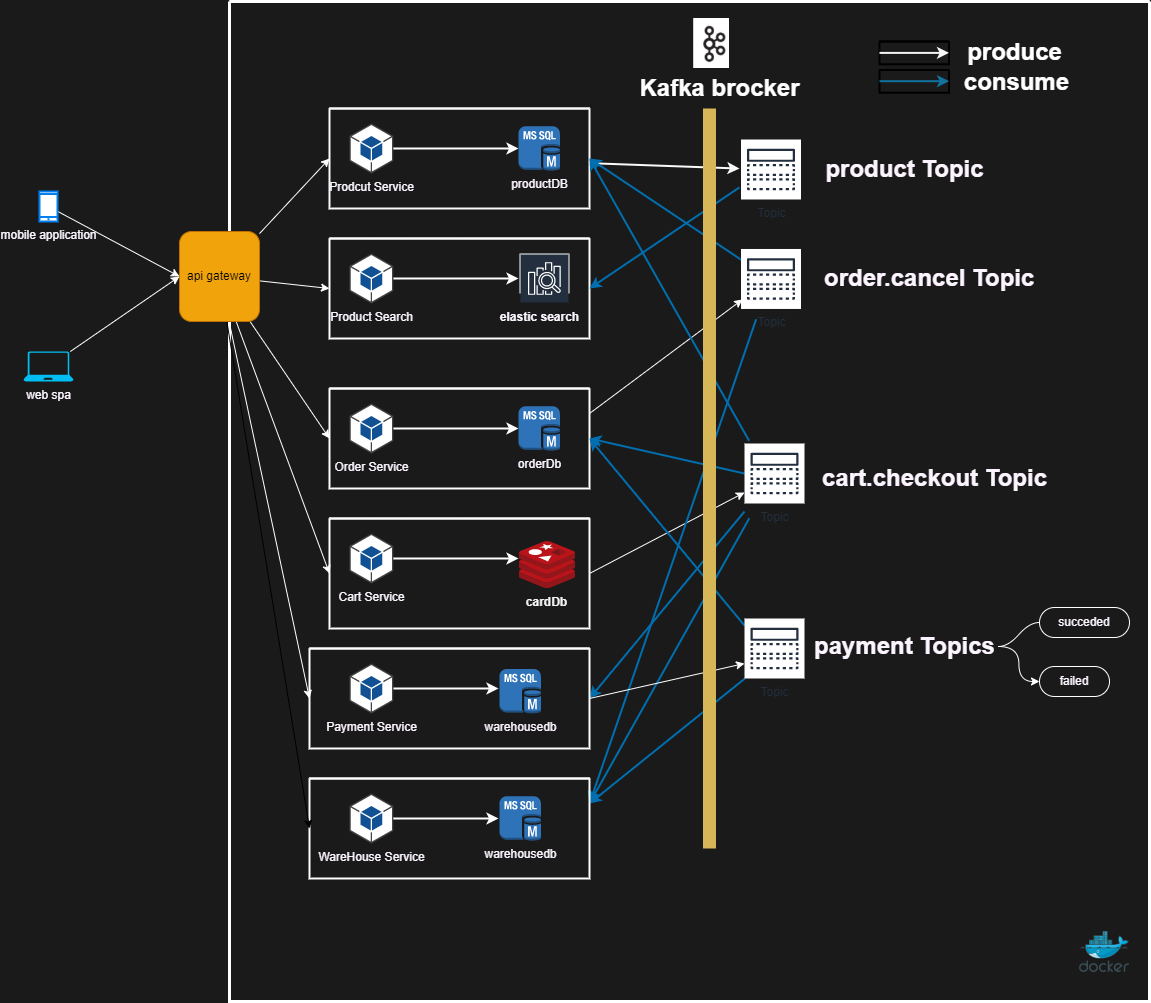

The diagram above was exported from draw.io. Its source (the exported page's mxGraphModel, read from the mxfile embedded in the PNG):
<mxGraphModel dx="766" dy="566" grid="1" gridSize="10" guides="1" tooltips="1" connect="1" arrows="1" fold="1" page="1" pageScale="1" pageWidth="600" pageHeight="1600" background="#1A1A1A" math="0" shadow="0">
  <root>
    <mxCell id="0" />
    <mxCell id="1" parent="0" />
    <mxCell id="12" value="" style="swimlane;startSize=0;strokeWidth=3;strokeColor=#FFFFFF;" parent="1" vertex="1">
      <mxGeometry x="240" y="100" width="920" height="1000" as="geometry" />
    </mxCell>
    <mxCell id="83" style="edgeStyle=none;html=1;strokeWidth=2;strokeColor=#FAFAFA;" parent="12" source="14" edge="1">
      <mxGeometry relative="1" as="geometry">
        <mxPoint x="510" y="167.0489396411092" as="targetPoint" />
      </mxGeometry>
    </mxCell>
    <mxCell id="14" value="" style="swimlane;startSize=0;fontColor=#FCF5FF;strokeWidth=2;strokeColor=#FAFAFA;" parent="12" vertex="1">
      <mxGeometry x="100" y="107" width="260" height="100" as="geometry" />
    </mxCell>
    <mxCell id="21" style="edgeStyle=none;html=1;fontColor=#FCF5FF;strokeColor=#FFFFFF;strokeWidth=2;" parent="14" source="15" target="20" edge="1">
      <mxGeometry relative="1" as="geometry" />
    </mxCell>
    <mxCell id="15" value="Prodcut Service" style="outlineConnect=0;dashed=0;verticalLabelPosition=bottom;verticalAlign=top;align=center;html=1;shape=mxgraph.aws3.android;fillColor=#115193;gradientColor=none;fontColor=#FCF5FF;" parent="14" vertex="1">
      <mxGeometry x="20" y="15" width="43.75" height="50" as="geometry" />
    </mxCell>
    <mxCell id="20" value="productDB" style="outlineConnect=0;dashed=0;verticalLabelPosition=bottom;verticalAlign=top;align=center;html=1;shape=mxgraph.aws3.ms_sql_instance;fillColor=#2E73B8;gradientColor=none;fontColor=#FCF5FF;" parent="14" vertex="1">
      <mxGeometry x="189" y="17.75" width="41.4" height="44.5" as="geometry" />
    </mxCell>
    <mxCell id="56" style="edgeStyle=none;rounded=1;html=1;fontColor=#FCF5FF;exitX=1;exitY=0.25;exitDx=0;exitDy=0;strokeColor=#FFFFFF;" parent="12" source="22" edge="1">
      <mxGeometry relative="1" as="geometry">
        <mxPoint x="513" y="297.96626038781164" as="targetPoint" />
      </mxGeometry>
    </mxCell>
    <mxCell id="22" value="" style="swimlane;startSize=0;fontColor=#FCF5FF;strokeWidth=2;strokeColor=#FFFFFF;" parent="12" vertex="1">
      <mxGeometry x="100" y="387" width="260" height="100" as="geometry" />
    </mxCell>
    <mxCell id="23" style="edgeStyle=none;html=1;fontColor=#FCF5FF;strokeColor=#FFFFFF;strokeWidth=2;" parent="22" source="24" target="25" edge="1">
      <mxGeometry relative="1" as="geometry" />
    </mxCell>
    <mxCell id="24" value="Order Service" style="outlineConnect=0;dashed=0;verticalLabelPosition=bottom;verticalAlign=top;align=center;html=1;shape=mxgraph.aws3.android;fillColor=#115193;gradientColor=none;fontColor=#FCF5FF;" parent="22" vertex="1">
      <mxGeometry x="20" y="15" width="43.75" height="50" as="geometry" />
    </mxCell>
    <mxCell id="25" value="orderDb" style="outlineConnect=0;dashed=0;verticalLabelPosition=bottom;verticalAlign=top;align=center;html=1;shape=mxgraph.aws3.ms_sql_instance;fillColor=#2E73B8;gradientColor=none;fontColor=#FCF5FF;" parent="22" vertex="1">
      <mxGeometry x="189" y="17.75" width="41.4" height="44.5" as="geometry" />
    </mxCell>
    <mxCell id="53" style="edgeStyle=none;rounded=1;html=1;exitX=1;exitY=0.5;exitDx=0;exitDy=0;fontColor=#FCF5FF;strokeColor=#FFFFFF;" parent="12" source="26" edge="1">
      <mxGeometry relative="1" as="geometry">
        <mxPoint x="515" y="490.99449035812654" as="targetPoint" />
      </mxGeometry>
    </mxCell>
    <mxCell id="26" value="" style="swimlane;startSize=0;fontColor=#FCF5FF;strokeWidth=2;strokeColor=#FFFFFF;" parent="12" vertex="1">
      <mxGeometry x="100" y="517" width="260" height="110" as="geometry" />
    </mxCell>
    <mxCell id="27" style="edgeStyle=none;html=1;fontColor=#FCF5FF;strokeColor=#FFFFFF;strokeWidth=2;" parent="26" source="28" edge="1">
      <mxGeometry relative="1" as="geometry">
        <mxPoint x="189" y="40" as="targetPoint" />
      </mxGeometry>
    </mxCell>
    <mxCell id="28" value="Cart Service" style="outlineConnect=0;dashed=0;verticalLabelPosition=bottom;verticalAlign=top;align=center;html=1;shape=mxgraph.aws3.android;fillColor=#115193;gradientColor=none;fontColor=#FCF5FF;" parent="26" vertex="1">
      <mxGeometry x="20" y="15" width="43.75" height="50" as="geometry" />
    </mxCell>
    <mxCell id="30" value="" style="sketch=0;aspect=fixed;html=1;points=[];align=center;image;fontSize=12;image=img/lib/mscae/Cache_Redis_Product.svg;fontColor=#FCF5FF;" parent="26" vertex="1">
      <mxGeometry x="190" y="23" width="55.95" height="47" as="geometry" />
    </mxCell>
    <mxCell id="95" value="&lt;font style=&quot;font-size: 12px&quot; color=&quot;#f5f5f5&quot;&gt;cardDb&lt;/font&gt;" style="text;html=1;fontSize=24;fontStyle=1;verticalAlign=middle;align=center;fillColor=none;" parent="26" vertex="1">
      <mxGeometry x="190" y="70" width="54.05" height="20" as="geometry" />
    </mxCell>
    <mxCell id="35" value="" style="swimlane;startSize=0;fontColor=#FCF5FF;strokeWidth=2;strokeColor=#FFFFFF;" parent="12" vertex="1">
      <mxGeometry x="100" y="237" width="260" height="100" as="geometry" />
    </mxCell>
    <mxCell id="36" style="edgeStyle=none;html=1;fontColor=#FCF5FF;strokeColor=#FFFFFF;strokeWidth=2;" parent="35" source="37" edge="1">
      <mxGeometry relative="1" as="geometry">
        <mxPoint x="189" y="40" as="targetPoint" />
      </mxGeometry>
    </mxCell>
    <mxCell id="37" value="Product Search" style="outlineConnect=0;dashed=0;verticalLabelPosition=bottom;verticalAlign=top;align=center;html=1;shape=mxgraph.aws3.android;fillColor=#115193;gradientColor=none;fontColor=#FCF5FF;" parent="35" vertex="1">
      <mxGeometry x="20" y="15" width="43.75" height="50" as="geometry" />
    </mxCell>
    <mxCell id="42" value="" style="sketch=0;outlineConnect=0;fontColor=#FCF5FF;gradientColor=none;strokeColor=#ffffff;fillColor=#232F3E;dashed=0;verticalLabelPosition=middle;verticalAlign=bottom;align=center;html=1;whiteSpace=wrap;fontSize=10;fontStyle=1;spacing=3;shape=mxgraph.aws4.productIcon;prIcon=mxgraph.aws4.elasticsearch_service;" parent="35" vertex="1">
      <mxGeometry x="190" y="15" width="50" height="40" as="geometry" />
    </mxCell>
    <mxCell id="72" value="&lt;p style=&quot;line-height: 1.2&quot;&gt;&lt;font style=&quot;font-size: 12px&quot;&gt;elastic search&lt;/font&gt;&lt;/p&gt;" style="text;strokeColor=none;fillColor=none;html=1;fontSize=24;fontStyle=1;verticalAlign=middle;align=center;fontColor=#FCF5FF;" parent="35" vertex="1">
      <mxGeometry x="160" y="55" width="100" height="40" as="geometry" />
    </mxCell>
    <mxCell id="84" style="edgeStyle=none;html=1;entryX=1;entryY=0.5;entryDx=0;entryDy=0;strokeWidth=2;fillColor=#1ba1e2;strokeColor=#006EAF;" parent="12" target="35" edge="1">
      <mxGeometry relative="1" as="geometry">
        <mxPoint x="510" y="185.86685552407926" as="sourcePoint" />
      </mxGeometry>
    </mxCell>
    <mxCell id="45" value="product Topic" style="text;strokeColor=none;fillColor=none;html=1;fontSize=24;fontStyle=1;verticalAlign=middle;align=center;fontColor=#FCF5FF;" parent="12" vertex="1">
      <mxGeometry x="625" y="148" width="100" height="40" as="geometry" />
    </mxCell>
    <mxCell id="50" style="edgeStyle=none;html=1;entryX=1;entryY=0.5;entryDx=0;entryDy=0;fontColor=#FCF5FF;fillColor=#1ba1e2;strokeColor=#006EAF;rounded=1;strokeWidth=2;" parent="12" target="14" edge="1">
      <mxGeometry relative="1" as="geometry">
        <mxPoint x="519.5640158563201" y="439.2041272169622" as="sourcePoint" />
      </mxGeometry>
    </mxCell>
    <mxCell id="51" style="edgeStyle=none;rounded=1;html=1;entryX=1;entryY=0.5;entryDx=0;entryDy=0;fontColor=#FCF5FF;fillColor=#1ba1e2;strokeColor=#006EAF;strokeWidth=2;" parent="12" target="22" edge="1">
      <mxGeometry relative="1" as="geometry">
        <mxPoint x="515" y="472.0137741046831" as="sourcePoint" />
      </mxGeometry>
    </mxCell>
    <mxCell id="81" style="edgeStyle=none;html=1;entryX=1;entryY=0.25;entryDx=0;entryDy=0;fillColor=#1ba1e2;strokeColor=#006EAF;strokeWidth=2;" parent="12" target="73" edge="1">
      <mxGeometry relative="1" as="geometry">
        <mxPoint x="519.7671268206132" y="516.7958727830376" as="sourcePoint" />
      </mxGeometry>
    </mxCell>
    <mxCell id="82" style="edgeStyle=none;html=1;entryX=1;entryY=0.5;entryDx=0;entryDy=0;fillColor=#1ba1e2;strokeColor=#006EAF;strokeWidth=2;" parent="12" target="58" edge="1">
      <mxGeometry relative="1" as="geometry">
        <mxPoint x="515" y="509.97520661157" as="sourcePoint" />
      </mxGeometry>
    </mxCell>
    <mxCell id="47" value="cart.checkout Topic" style="text;strokeColor=none;fillColor=none;html=1;fontSize=24;fontStyle=1;verticalAlign=middle;align=center;fontColor=#FCF5FF;" parent="12" vertex="1">
      <mxGeometry x="620" y="457" width="170" height="40" as="geometry" />
    </mxCell>
    <mxCell id="57" style="edgeStyle=none;rounded=1;html=1;entryX=1;entryY=0.5;entryDx=0;entryDy=0;fontColor=#FCF5FF;fillColor=#1ba1e2;strokeColor=#006EAF;strokeWidth=2;" parent="12" target="14" edge="1">
      <mxGeometry relative="1" as="geometry">
        <mxPoint x="513" y="259.1158448753463" as="sourcePoint" />
      </mxGeometry>
    </mxCell>
    <mxCell id="79" style="edgeStyle=none;html=1;entryX=1;entryY=0.25;entryDx=0;entryDy=0;fillColor=#1ba1e2;strokeColor=#006EAF;strokeWidth=2;" parent="12" target="73" edge="1">
      <mxGeometry relative="1" as="geometry">
        <mxPoint x="526.645871216474" y="317.72986798239776" as="sourcePoint" />
      </mxGeometry>
    </mxCell>
    <mxCell id="55" value="order.cancel Topic&amp;nbsp;" style="text;strokeColor=none;fillColor=none;html=1;fontSize=24;fontStyle=1;verticalAlign=middle;align=center;fontColor=#FCF5FF;" parent="12" vertex="1">
      <mxGeometry x="625" y="257.47" width="155" height="40" as="geometry" />
    </mxCell>
    <mxCell id="64" style="edgeStyle=none;rounded=1;html=1;exitX=1;exitY=0.5;exitDx=0;exitDy=0;fontColor=#FCF5FF;strokeColor=#FFFFFF;" parent="12" source="58" edge="1">
      <mxGeometry relative="1" as="geometry">
        <mxPoint x="515" y="661.9862258953165" as="targetPoint" />
      </mxGeometry>
    </mxCell>
    <mxCell id="58" value="" style="swimlane;startSize=0;fontColor=#FCF5FF;strokeWidth=2;strokeColor=#FFFFFF;" parent="12" vertex="1">
      <mxGeometry x="80" y="647" width="280" height="100" as="geometry" />
    </mxCell>
    <mxCell id="59" style="edgeStyle=none;html=1;fontColor=#FCF5FF;strokeColor=#FFFFFF;strokeWidth=2;" parent="58" source="60" edge="1">
      <mxGeometry relative="1" as="geometry">
        <mxPoint x="189" y="40" as="targetPoint" />
      </mxGeometry>
    </mxCell>
    <mxCell id="60" value="Payment Service" style="outlineConnect=0;dashed=0;verticalLabelPosition=bottom;verticalAlign=top;align=center;html=1;shape=mxgraph.aws3.android;fillColor=#115193;gradientColor=none;fontColor=#FCF5FF;" parent="58" vertex="1">
      <mxGeometry x="40" y="15" width="43.75" height="50" as="geometry" />
    </mxCell>
    <mxCell id="94" value="warehousedb&lt;br&gt;" style="outlineConnect=0;dashed=0;verticalLabelPosition=bottom;verticalAlign=top;align=center;html=1;shape=mxgraph.aws3.ms_sql_instance;fillColor=#2E73B8;gradientColor=none;fontColor=#FCF5FF;" parent="58" vertex="1">
      <mxGeometry x="190" y="20.5" width="41.4" height="44.5" as="geometry" />
    </mxCell>
    <mxCell id="65" style="edgeStyle=none;rounded=1;html=1;entryX=1;entryY=0.5;entryDx=0;entryDy=0;fontColor=#FCF5FF;fillColor=#1ba1e2;strokeColor=#006EAF;strokeWidth=2;" parent="12" target="22" edge="1">
      <mxGeometry relative="1" as="geometry">
        <mxPoint x="515" y="624.0247933884298" as="sourcePoint" />
      </mxGeometry>
    </mxCell>
    <mxCell id="80" style="edgeStyle=none;html=1;entryX=1;entryY=0.25;entryDx=0;entryDy=0;fillColor=#1ba1e2;strokeColor=#006EAF;strokeWidth=2;" parent="12" target="73" edge="1">
      <mxGeometry relative="1" as="geometry">
        <mxPoint x="515" y="677.3168044077133" as="sourcePoint" />
      </mxGeometry>
    </mxCell>
    <mxCell id="63" value="payment Topics" style="text;strokeColor=none;fillColor=none;html=1;fontSize=24;fontStyle=1;verticalAlign=middle;align=center;fontColor=#FCF5FF;" parent="12" vertex="1">
      <mxGeometry x="581.25" y="625" width="187.5" height="40" as="geometry" />
    </mxCell>
    <mxCell id="67" value="" style="edgeStyle=entityRelationEdgeStyle;startArrow=none;endArrow=none;segment=10;curved=1;rounded=1;fontColor=#FCF5FF;strokeColor=#FFFFFF;exitX=1;exitY=0.5;exitDx=0;exitDy=0;" parent="12" source="63" target="66" edge="1">
      <mxGeometry relative="1" as="geometry">
        <mxPoint x="690" y="657" as="sourcePoint" />
      </mxGeometry>
    </mxCell>
    <mxCell id="73" value="" style="swimlane;startSize=0;fontColor=#FCF5FF;strokeWidth=2;strokeColor=#FFFFFF;" parent="12" vertex="1">
      <mxGeometry x="80" y="777" width="280" height="100" as="geometry" />
    </mxCell>
    <mxCell id="74" style="edgeStyle=none;html=1;fontColor=#FCF5FF;strokeColor=#FFFFFF;strokeWidth=2;" parent="73" source="75" edge="1">
      <mxGeometry relative="1" as="geometry">
        <mxPoint x="189" y="40" as="targetPoint" />
      </mxGeometry>
    </mxCell>
    <mxCell id="75" value="WareHouse Service" style="outlineConnect=0;dashed=0;verticalLabelPosition=bottom;verticalAlign=top;align=center;html=1;shape=mxgraph.aws3.android;fillColor=#115193;gradientColor=none;fontColor=#FCF5FF;" parent="73" vertex="1">
      <mxGeometry x="40" y="15" width="43.75" height="50" as="geometry" />
    </mxCell>
    <mxCell id="78" value="warehousedb&lt;br&gt;" style="outlineConnect=0;dashed=0;verticalLabelPosition=bottom;verticalAlign=top;align=center;html=1;shape=mxgraph.aws3.ms_sql_instance;fillColor=#2E73B8;gradientColor=none;fontColor=#FCF5FF;" parent="73" vertex="1">
      <mxGeometry x="190.00000000000003" y="17.75" width="41.4" height="44.5" as="geometry" />
    </mxCell>
    <mxCell id="66" value="&lt;font&gt;succeded&lt;/font&gt;" style="whiteSpace=wrap;html=1;rounded=1;arcSize=50;align=center;verticalAlign=middle;strokeWidth=1;autosize=1;spacing=4;treeFolding=1;treeMoving=1;newEdgeStyle={&quot;edgeStyle&quot;:&quot;entityRelationEdgeStyle&quot;,&quot;startArrow&quot;:&quot;none&quot;,&quot;endArrow&quot;:&quot;none&quot;,&quot;segment&quot;:10,&quot;curved&quot;:1};fontColor=#FCF5FF;fillColor=none;strokeColor=#FFFFFF;" parent="12" vertex="1">
      <mxGeometry x="810" y="606" width="90" height="30" as="geometry" />
    </mxCell>
    <mxCell id="87" value="Topic" style="sketch=0;outlineConnect=0;fontColor=#232F3E;gradientColor=none;strokeColor=#232F3E;fillColor=#ffffff;dashed=0;verticalLabelPosition=bottom;verticalAlign=top;align=center;html=1;fontSize=12;fontStyle=0;aspect=fixed;shape=mxgraph.aws4.resourceIcon;resIcon=mxgraph.aws4.topic;" parent="12" vertex="1">
      <mxGeometry x="511.5" y="138" width="60" height="60" as="geometry" />
    </mxCell>
    <mxCell id="88" value="Topic" style="sketch=0;outlineConnect=0;fontColor=#232F3E;gradientColor=none;strokeColor=#232F3E;fillColor=#ffffff;dashed=0;verticalLabelPosition=bottom;verticalAlign=top;align=center;html=1;fontSize=12;fontStyle=0;aspect=fixed;shape=mxgraph.aws4.resourceIcon;resIcon=mxgraph.aws4.topic;" parent="12" vertex="1">
      <mxGeometry x="511.5" y="247.47" width="60" height="60" as="geometry" />
    </mxCell>
    <mxCell id="89" value="Topic" style="sketch=0;outlineConnect=0;fontColor=#232F3E;gradientColor=none;strokeColor=#232F3E;fillColor=#ffffff;dashed=0;verticalLabelPosition=bottom;verticalAlign=top;align=center;html=1;fontSize=12;fontStyle=0;aspect=fixed;shape=mxgraph.aws4.resourceIcon;resIcon=mxgraph.aws4.topic;" parent="12" vertex="1">
      <mxGeometry x="515" y="442" width="60" height="60" as="geometry" />
    </mxCell>
    <mxCell id="90" value="Topic" style="sketch=0;outlineConnect=0;fontColor=#232F3E;gradientColor=none;strokeColor=#232F3E;fillColor=#ffffff;dashed=0;verticalLabelPosition=bottom;verticalAlign=top;align=center;html=1;fontSize=12;fontStyle=0;aspect=fixed;shape=mxgraph.aws4.resourceIcon;resIcon=mxgraph.aws4.topic;" parent="12" vertex="1">
      <mxGeometry x="515" y="617" width="60" height="60" as="geometry" />
    </mxCell>
    <mxCell id="68" value="&lt;font&gt;failed&lt;br&gt;&lt;/font&gt;" style="whiteSpace=wrap;html=1;rounded=1;arcSize=50;align=center;verticalAlign=middle;strokeWidth=1;autosize=1;spacing=4;treeFolding=1;treeMoving=1;newEdgeStyle={&quot;edgeStyle&quot;:&quot;entityRelationEdgeStyle&quot;,&quot;startArrow&quot;:&quot;none&quot;,&quot;endArrow&quot;:&quot;none&quot;,&quot;segment&quot;:10,&quot;curved&quot;:1};fontColor=#FCF5FF;fillColor=none;strokeColor=#FFFFFF;" parent="12" vertex="1">
      <mxGeometry x="810" y="665" width="70" height="30" as="geometry" />
    </mxCell>
    <mxCell id="69" style="edgeStyle=orthogonalEdgeStyle;rounded=1;html=1;entryX=0;entryY=0.5;entryDx=0;entryDy=0;fontColor=#FCF5FF;curved=1;strokeColor=#FFFFFF;" parent="12" source="63" target="68" edge="1">
      <mxGeometry relative="1" as="geometry" />
    </mxCell>
    <mxCell id="96" value="Kafka brocker" style="text;html=1;fontSize=24;fontStyle=1;verticalAlign=middle;align=center;fontColor=#FFFFFF;" parent="12" vertex="1">
      <mxGeometry x="440" y="67" width="100" height="40" as="geometry" />
    </mxCell>
    <mxCell id="97" value="" style="shape=image;verticalLabelPosition=bottom;labelBackgroundColor=#ffffff;verticalAlign=top;aspect=fixed;imageAspect=0;image=data:image/png,(base64 omitted: 6500 chars);" parent="12" vertex="1">
      <mxGeometry x="464.2" y="17" width="35.8" height="50" as="geometry" />
    </mxCell>
    <mxCell id="108" value="" style="group" parent="12" vertex="1" connectable="0">
      <mxGeometry x="650" y="40" width="180" height="53" as="geometry" />
    </mxCell>
    <mxCell id="102" value="" style="swimlane;startSize=0;strokeWidth=2;" parent="108" vertex="1">
      <mxGeometry width="69.54545454545455" height="22.795698924731184" as="geometry" />
    </mxCell>
    <mxCell id="103" value="" style="endArrow=classic;html=1;entryX=1;entryY=0.5;entryDx=0;entryDy=0;exitX=0;exitY=0.5;exitDx=0;exitDy=0;strokeColor=#F5F5F5;strokeWidth=2;" parent="108" source="102" target="102" edge="1">
      <mxGeometry width="50" height="50" relative="1" as="geometry">
        <mxPoint x="4.090909090909091" y="79.78494623655915" as="sourcePoint" />
        <mxPoint x="45" y="51.29032258064517" as="targetPoint" />
      </mxGeometry>
    </mxCell>
    <mxCell id="104" value="" style="swimlane;startSize=0;strokeWidth=2;" parent="108" vertex="1">
      <mxGeometry y="28.49462365591398" width="69.54545454545455" height="22.795698924731184" as="geometry" />
    </mxCell>
    <mxCell id="105" value="" style="endArrow=classic;html=1;entryX=1;entryY=0.5;entryDx=0;entryDy=0;exitX=0;exitY=0.5;exitDx=0;exitDy=0;strokeColor=#10739e;fillColor=#b1ddf0;strokeWidth=2;" parent="104" edge="1">
      <mxGeometry width="50" height="50" relative="1" as="geometry">
        <mxPoint y="11.209784946236569" as="sourcePoint" />
        <mxPoint x="69.54545454545455" y="11.209784946236569" as="targetPoint" />
      </mxGeometry>
    </mxCell>
    <mxCell id="106" value="&lt;font color=&quot;#ffffff&quot;&gt;produce&lt;/font&gt;" style="text;strokeColor=none;fillColor=none;html=1;fontSize=24;fontStyle=1;verticalAlign=middle;align=center;" parent="108" vertex="1">
      <mxGeometry x="94.0909090909091" width="81.81818181818183" height="22.795698924731184" as="geometry" />
    </mxCell>
    <mxCell id="107" value="&lt;font color=&quot;#ffffff&quot;&gt;consume&lt;/font&gt;" style="text;strokeColor=none;fillColor=none;html=1;fontSize=24;fontStyle=1;verticalAlign=middle;align=center;" parent="108" vertex="1">
      <mxGeometry x="94.0909090909091" y="28.49462365591398" width="85.90909090909092" height="24.505376344086024" as="geometry" />
    </mxCell>
    <mxCell id="109" value="" style="sketch=0;aspect=fixed;html=1;points=[];align=center;image;fontSize=12;image=img/lib/mscae/Docker.svg;fontColor=#FFFFFF;strokeWidth=2;" parent="12" vertex="1">
      <mxGeometry x="850" y="930" width="50" height="41" as="geometry" />
    </mxCell>
    <mxCell id="34" value="" style="line;strokeWidth=13;direction=south;html=1;perimeter=backbonePerimeter;points=[];outlineConnect=0;fillColor=#fff2cc;strokeColor=#d6b656;" parent="12" vertex="1">
      <mxGeometry x="460" y="107" width="40" height="740" as="geometry" />
    </mxCell>
    <mxCell id="10" style="edgeStyle=none;html=1;entryX=0;entryY=0.5;entryDx=0;entryDy=0;fontColor=#FCF5FF;strokeColor=#FFFFFF;" parent="1" source="2" target="5" edge="1">
      <mxGeometry relative="1" as="geometry" />
    </mxCell>
    <mxCell id="2" value="mobile application" style="html=1;verticalLabelPosition=bottom;align=center;labelBackgroundColor=none;verticalAlign=top;strokeWidth=2;strokeColor=#0080F0;shadow=0;dashed=0;shape=mxgraph.ios7.icons.smartphone;fontColor=#FCF5FF;" parent="1" vertex="1">
      <mxGeometry x="50" y="290" width="18" height="30" as="geometry" />
    </mxCell>
    <mxCell id="11" style="edgeStyle=none;html=1;entryX=0;entryY=0.5;entryDx=0;entryDy=0;fontColor=#FCF5FF;strokeColor=#FFFFFF;" parent="1" source="4" target="5" edge="1">
      <mxGeometry relative="1" as="geometry" />
    </mxCell>
    <mxCell id="4" value="web spa&lt;br&gt;" style="verticalLabelPosition=bottom;html=1;verticalAlign=top;align=center;strokeColor=none;fillColor=#00BEF2;shape=mxgraph.azure.laptop;pointerEvents=1;fontColor=#FCF5FF;" parent="1" vertex="1">
      <mxGeometry x="34" y="450" width="50" height="30" as="geometry" />
    </mxCell>
    <mxCell id="31" style="edgeStyle=none;html=1;entryX=0;entryY=0.5;entryDx=0;entryDy=0;fontColor=#FCF5FF;strokeColor=#FFFFFF;" parent="1" source="5" target="14" edge="1">
      <mxGeometry relative="1" as="geometry" />
    </mxCell>
    <mxCell id="32" style="edgeStyle=none;html=1;entryX=0;entryY=0.5;entryDx=0;entryDy=0;fontColor=#FCF5FF;strokeColor=#FFFFFF;" parent="1" source="5" target="22" edge="1">
      <mxGeometry relative="1" as="geometry" />
    </mxCell>
    <mxCell id="33" style="edgeStyle=none;html=1;entryX=0;entryY=0.5;entryDx=0;entryDy=0;fontColor=#FCF5FF;strokeColor=#FFFFFF;" parent="1" source="5" target="26" edge="1">
      <mxGeometry relative="1" as="geometry" />
    </mxCell>
    <mxCell id="39" style="edgeStyle=none;html=1;entryX=0;entryY=0.5;entryDx=0;entryDy=0;fontColor=#FCF5FF;strokeColor=#FFFFFF;" parent="1" source="5" target="35" edge="1">
      <mxGeometry relative="1" as="geometry" />
    </mxCell>
    <mxCell id="71" style="edgeStyle=none;html=1;entryX=0;entryY=0.5;entryDx=0;entryDy=0;fontColor=#FCF5FF;strokeColor=#FFFFFF;" parent="1" source="5" target="58" edge="1">
      <mxGeometry relative="1" as="geometry" />
    </mxCell>
    <mxCell id="77" style="edgeStyle=none;html=1;entryX=0;entryY=0.5;entryDx=0;entryDy=0;" parent="1" source="5" target="73" edge="1">
      <mxGeometry relative="1" as="geometry" />
    </mxCell>
    <mxCell id="5" value="api gateway" style="rounded=1;whiteSpace=wrap;html=1;fillColor=#f0a30a;fontColor=#000000;strokeColor=#BD7000;" parent="1" vertex="1">
      <mxGeometry x="190" y="330" width="80" height="90" as="geometry" />
    </mxCell>
  </root>
</mxGraphModel>